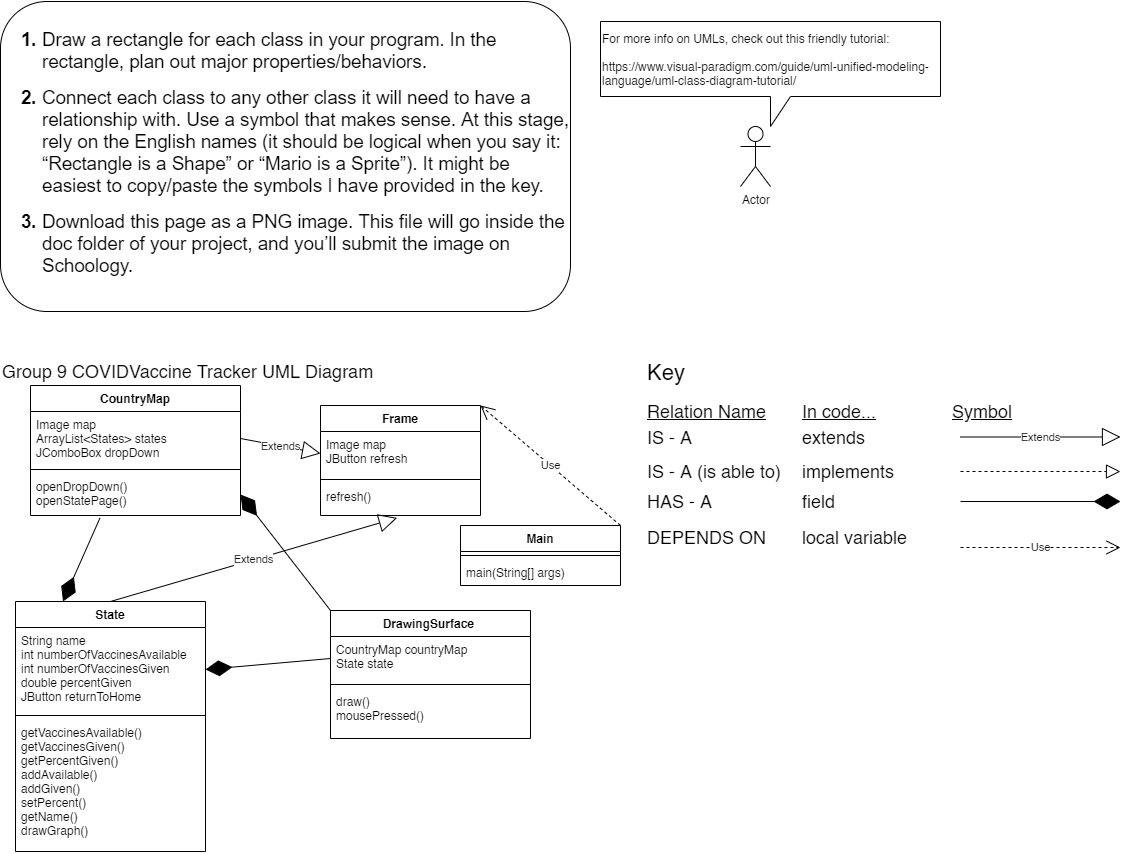

The diagram above was exported from draw.io. Its source (the exported page's mxGraphModel, read from the mxfile embedded in the PNG):
<mxGraphModel dx="1422" dy="800" grid="1" gridSize="10" guides="1" tooltips="1" connect="1" arrows="1" fold="1" page="1" pageScale="1" pageWidth="850" pageHeight="1100" math="0" shadow="0">
  <root>
    <mxCell id="0" />
    <mxCell id="1" parent="0" />
    <mxCell id="L3VpRfTbhjVelySv_tp--6" value="&lt;br&gt;&lt;br&gt;&lt;b style=&quot;font-weight: normal&quot; id=&quot;docs-internal-guid-c7d128cd-7fff-e6f1-a204-49fbba2cfa26&quot;&gt;&lt;ol style=&quot;margin-top: 0 ; margin-bottom: 0&quot;&gt;&lt;li dir=&quot;ltr&quot; style=&quot;list-style-type: decimal ; font-size: 14pt ; font-family: &amp;#34;arial&amp;#34; ; color: rgb(0 , 0 , 0) ; background-color: transparent ; font-weight: 700 ; font-style: normal ; font-variant: normal ; text-decoration: none ; vertical-align: baseline&quot;&gt;&lt;p dir=&quot;ltr&quot; style=&quot;line-height: 1.2 ; margin-top: 0pt ; margin-bottom: 0pt&quot;&gt;&lt;span style=&quot;font-size: 14pt ; font-family: &amp;#34;arial&amp;#34; ; color: rgb(0 , 0 , 0) ; background-color: transparent ; font-weight: 400 ; font-style: normal ; font-variant: normal ; text-decoration: none ; vertical-align: baseline&quot;&gt;Draw a rectangle for each class in your program. In the rectangle, plan out major properties/behaviors.&lt;/span&gt;&lt;/p&gt;&lt;/li&gt;&lt;/ol&gt;&lt;br&gt;&lt;ol style=&quot;margin-top: 0 ; margin-bottom: 0&quot; start=&quot;2&quot;&gt;&lt;li dir=&quot;ltr&quot; style=&quot;list-style-type: decimal ; font-size: 14pt ; font-family: &amp;#34;arial&amp;#34; ; color: rgb(0 , 0 , 0) ; background-color: transparent ; font-weight: 700 ; font-style: normal ; font-variant: normal ; text-decoration: none ; vertical-align: baseline&quot;&gt;&lt;p dir=&quot;ltr&quot; style=&quot;line-height: 1.2 ; margin-top: 0pt ; margin-bottom: 0pt&quot;&gt;&lt;span style=&quot;font-size: 14pt ; font-family: &amp;#34;arial&amp;#34; ; color: rgb(0 , 0 , 0) ; background-color: transparent ; font-weight: 400 ; font-style: normal ; font-variant: normal ; text-decoration: none ; vertical-align: baseline&quot;&gt;Connect each class to any other class it will need to have a relationship with. Use a symbol that makes sense. At this stage, rely on the English names (it should be logical when you say it: “Rectangle is a Shape” or “Mario is a Sprite”). It might be easiest to copy/paste the symbols I have provided in the key.&lt;/span&gt;&lt;/p&gt;&lt;/li&gt;&lt;/ol&gt;&lt;br&gt;&lt;ol style=&quot;margin-top: 0 ; margin-bottom: 0&quot; start=&quot;3&quot;&gt;&lt;li dir=&quot;ltr&quot; style=&quot;list-style-type: decimal ; font-size: 14pt ; font-family: &amp;#34;arial&amp;#34; ; color: rgb(0 , 0 , 0) ; background-color: transparent ; font-weight: 700 ; font-style: normal ; font-variant: normal ; text-decoration: none ; vertical-align: baseline&quot;&gt;&lt;p dir=&quot;ltr&quot; style=&quot;line-height: 1.2 ; margin-top: 0pt ; margin-bottom: 0pt&quot;&gt;&lt;span style=&quot;font-size: 14pt ; font-family: &amp;#34;arial&amp;#34; ; color: rgb(0 , 0 , 0) ; background-color: transparent ; font-weight: 400 ; font-style: normal ; font-variant: normal ; text-decoration: none ; vertical-align: baseline&quot;&gt;Download this page as a PNG image. This file will go inside the doc folder of your project, and you’ll submit the image on Schoology.&lt;/span&gt;&lt;/p&gt;&lt;/li&gt;&lt;/ol&gt;&lt;div&gt;&lt;font face=&quot;arial&quot;&gt;&lt;span style=&quot;font-size: 18.6667px&quot;&gt;&lt;br&gt;&lt;/span&gt;&lt;/font&gt;&lt;/div&gt;&lt;div&gt;&lt;br&gt;&lt;/div&gt;&lt;/b&gt;" style="rounded=1;whiteSpace=wrap;html=1;align=left;" parent="1" vertex="1">
      <mxGeometry x="40" y="40" width="570" height="310" as="geometry" />
    </mxCell>
    <mxCell id="CZH6w5j7F0Udzkr3URiD-1" value="Actor" style="shape=umlActor;verticalLabelPosition=bottom;verticalAlign=top;html=1;outlineConnect=0;align=left;" parent="1" vertex="1">
      <mxGeometry x="780" y="165" width="30" height="60" as="geometry" />
    </mxCell>
    <mxCell id="CZH6w5j7F0Udzkr3URiD-2" value="For more info on UMLs, check out this friendly tutorial:&lt;br&gt;&lt;br&gt;&lt;a href=&quot;https://www.visual-paradigm.com/guide/uml-unified-modeling-language/uml-class-diagram-tutorial/&quot;&gt;https://www.visual-paradigm.com/guide/uml-unified-modeling-language/uml-class-diagram-tutorial/&lt;/a&gt;" style="shape=callout;whiteSpace=wrap;html=1;perimeter=calloutPerimeter;align=left;" parent="1" vertex="1">
      <mxGeometry x="640" y="60" width="340" height="105" as="geometry" />
    </mxCell>
    <mxCell id="CZH6w5j7F0Udzkr3URiD-28" value="&lt;font style=&quot;font-size: 18px&quot;&gt;Group 9 COVIDVaccine Tracker UML Diagram&lt;br&gt;&lt;/font&gt;" style="text;html=1;align=left;verticalAlign=middle;resizable=0;points=[];autosize=1;strokeColor=none;" parent="1" vertex="1">
      <mxGeometry x="40" y="400" width="390" height="20" as="geometry" />
    </mxCell>
    <mxCell id="CZH6w5j7F0Udzkr3URiD-29" value="&lt;font style=&quot;font-size: 22px&quot;&gt;Key&lt;/font&gt;" style="text;html=1;align=left;verticalAlign=middle;resizable=0;points=[];autosize=1;strokeColor=none;" parent="1" vertex="1">
      <mxGeometry x="685" y="400" width="50" height="20" as="geometry" />
    </mxCell>
    <mxCell id="CZH6w5j7F0Udzkr3URiD-33" value="&lt;font style=&quot;font-size: 18px&quot;&gt;IS - A&lt;/font&gt;" style="text;html=1;align=left;verticalAlign=middle;resizable=0;points=[];autosize=1;strokeColor=none;" parent="1" vertex="1">
      <mxGeometry x="685" y="466" width="60" height="20" as="geometry" />
    </mxCell>
    <mxCell id="CZH6w5j7F0Udzkr3URiD-34" value="&lt;font style=&quot;font-size: 18px&quot;&gt;extends&lt;/font&gt;" style="text;html=1;align=left;verticalAlign=middle;resizable=0;points=[];autosize=1;strokeColor=none;" parent="1" vertex="1">
      <mxGeometry x="840" y="466" width="80" height="20" as="geometry" />
    </mxCell>
    <mxCell id="CZH6w5j7F0Udzkr3URiD-35" value="&lt;font style=&quot;font-size: 18px&quot;&gt;IS - A (is able to)&lt;/font&gt;" style="text;html=1;align=left;verticalAlign=middle;resizable=0;points=[];autosize=1;strokeColor=none;" parent="1" vertex="1">
      <mxGeometry x="685" y="500" width="150" height="20" as="geometry" />
    </mxCell>
    <mxCell id="CZH6w5j7F0Udzkr3URiD-36" value="&lt;font style=&quot;font-size: 18px&quot;&gt;HAS - A&lt;/font&gt;" style="text;html=1;align=left;verticalAlign=middle;resizable=0;points=[];autosize=1;strokeColor=none;" parent="1" vertex="1">
      <mxGeometry x="685" y="530" width="80" height="20" as="geometry" />
    </mxCell>
    <mxCell id="CZH6w5j7F0Udzkr3URiD-37" value="&lt;font style=&quot;font-size: 18px&quot;&gt;DEPENDS ON&lt;/font&gt;" style="text;html=1;align=left;verticalAlign=middle;resizable=0;points=[];autosize=1;strokeColor=none;" parent="1" vertex="1">
      <mxGeometry x="685" y="566" width="130" height="20" as="geometry" />
    </mxCell>
    <mxCell id="CZH6w5j7F0Udzkr3URiD-38" value="&lt;font style=&quot;font-size: 18px&quot;&gt;implements&lt;/font&gt;" style="text;html=1;align=left;verticalAlign=middle;resizable=0;points=[];autosize=1;strokeColor=none;" parent="1" vertex="1">
      <mxGeometry x="840" y="500" width="110" height="20" as="geometry" />
    </mxCell>
    <mxCell id="CZH6w5j7F0Udzkr3URiD-39" value="&lt;font style=&quot;font-size: 18px&quot;&gt;field&lt;/font&gt;" style="text;html=1;align=left;verticalAlign=middle;resizable=0;points=[];autosize=1;strokeColor=none;" parent="1" vertex="1">
      <mxGeometry x="840" y="530" width="50" height="20" as="geometry" />
    </mxCell>
    <mxCell id="CZH6w5j7F0Udzkr3URiD-40" value="&lt;font style=&quot;font-size: 18px&quot;&gt;local variable&lt;/font&gt;" style="text;html=1;align=left;verticalAlign=middle;resizable=0;points=[];autosize=1;strokeColor=none;" parent="1" vertex="1">
      <mxGeometry x="840" y="566" width="120" height="20" as="geometry" />
    </mxCell>
    <mxCell id="CZH6w5j7F0Udzkr3URiD-41" value="&lt;font style=&quot;font-size: 18px&quot;&gt;&lt;u&gt;Relation Name&lt;/u&gt;&lt;/font&gt;" style="text;html=1;align=left;verticalAlign=middle;resizable=0;points=[];autosize=1;strokeColor=none;" parent="1" vertex="1">
      <mxGeometry x="685" y="440" width="130" height="20" as="geometry" />
    </mxCell>
    <mxCell id="CZH6w5j7F0Udzkr3URiD-42" value="&lt;font style=&quot;font-size: 18px&quot;&gt;&lt;u&gt;In code...&lt;/u&gt;&lt;/font&gt;" style="text;html=1;align=left;verticalAlign=middle;resizable=0;points=[];autosize=1;strokeColor=none;" parent="1" vertex="1">
      <mxGeometry x="840" y="440" width="90" height="20" as="geometry" />
    </mxCell>
    <mxCell id="CZH6w5j7F0Udzkr3URiD-43" value="&lt;font style=&quot;font-size: 18px&quot;&gt;&lt;u&gt;Symbol&lt;/u&gt;&lt;/font&gt;" style="text;html=1;align=left;verticalAlign=middle;resizable=0;points=[];autosize=1;strokeColor=none;" parent="1" vertex="1">
      <mxGeometry x="990" y="440" width="80" height="20" as="geometry" />
    </mxCell>
    <mxCell id="CZH6w5j7F0Udzkr3URiD-44" value="" style="endArrow=block;dashed=1;endFill=0;endSize=12;html=1;" parent="1" edge="1">
      <mxGeometry width="160" relative="1" as="geometry">
        <mxPoint x="1000" y="510" as="sourcePoint" />
        <mxPoint x="1160" y="510" as="targetPoint" />
      </mxGeometry>
    </mxCell>
    <mxCell id="CZH6w5j7F0Udzkr3URiD-45" value="Use" style="endArrow=open;endSize=12;dashed=1;html=1;exitX=1;exitY=0;exitDx=0;exitDy=0;entryX=1;entryY=0;entryDx=0;entryDy=0;" parent="1" source="_Pvx1LmecJFv1rHudEte-1" target="6F0ihjdx1z5sQN40gFI4-6" edge="1">
      <mxGeometry width="160" relative="1" as="geometry">
        <mxPoint x="300" y="640" as="sourcePoint" />
        <mxPoint x="460" y="640" as="targetPoint" />
      </mxGeometry>
    </mxCell>
    <mxCell id="CZH6w5j7F0Udzkr3URiD-46" value="" style="endArrow=diamondThin;endFill=1;endSize=24;html=1;" parent="1" edge="1">
      <mxGeometry width="160" relative="1" as="geometry">
        <mxPoint x="1000" y="540" as="sourcePoint" />
        <mxPoint x="1160" y="540" as="targetPoint" />
      </mxGeometry>
    </mxCell>
    <mxCell id="CZH6w5j7F0Udzkr3URiD-47" value="Extends" style="endArrow=block;endSize=16;endFill=0;html=1;" parent="1" edge="1">
      <mxGeometry width="160" relative="1" as="geometry">
        <mxPoint x="1000" y="475.5" as="sourcePoint" />
        <mxPoint x="1160" y="475.5" as="targetPoint" />
      </mxGeometry>
    </mxCell>
    <mxCell id="6F0ihjdx1z5sQN40gFI4-2" value="CountryMap" style="swimlane;fontStyle=1;align=center;verticalAlign=top;childLayout=stackLayout;horizontal=1;startSize=26;horizontalStack=0;resizeParent=1;resizeParentMax=0;resizeLast=0;collapsible=1;marginBottom=0;" parent="1" vertex="1">
      <mxGeometry x="70" y="424" width="210" height="130" as="geometry" />
    </mxCell>
    <mxCell id="6F0ihjdx1z5sQN40gFI4-3" value="Image map&#10;ArrayList&lt;States&gt; states&#10;JComboBox dropDown" style="text;strokeColor=none;fillColor=none;align=left;verticalAlign=top;spacingLeft=4;spacingRight=4;overflow=hidden;rotatable=0;points=[[0,0.5],[1,0.5]];portConstraint=eastwest;" parent="6F0ihjdx1z5sQN40gFI4-2" vertex="1">
      <mxGeometry y="26" width="210" height="54" as="geometry" />
    </mxCell>
    <mxCell id="6F0ihjdx1z5sQN40gFI4-4" value="" style="line;strokeWidth=1;fillColor=none;align=left;verticalAlign=middle;spacingTop=-1;spacingLeft=3;spacingRight=3;rotatable=0;labelPosition=right;points=[];portConstraint=eastwest;" parent="6F0ihjdx1z5sQN40gFI4-2" vertex="1">
      <mxGeometry y="80" width="210" height="8" as="geometry" />
    </mxCell>
    <mxCell id="6F0ihjdx1z5sQN40gFI4-5" value="openDropDown()&#10;openStatePage()" style="text;strokeColor=none;fillColor=none;align=left;verticalAlign=top;spacingLeft=4;spacingRight=4;overflow=hidden;rotatable=0;points=[[0,0.5],[1,0.5]];portConstraint=eastwest;" parent="6F0ihjdx1z5sQN40gFI4-2" vertex="1">
      <mxGeometry y="88" width="210" height="42" as="geometry" />
    </mxCell>
    <mxCell id="6F0ihjdx1z5sQN40gFI4-6" value="Frame" style="swimlane;fontStyle=1;align=center;verticalAlign=top;childLayout=stackLayout;horizontal=1;startSize=26;horizontalStack=0;resizeParent=1;resizeParentMax=0;resizeLast=0;collapsible=1;marginBottom=0;" parent="1" vertex="1">
      <mxGeometry x="360" y="444" width="160" height="110" as="geometry" />
    </mxCell>
    <mxCell id="6F0ihjdx1z5sQN40gFI4-7" value="Image map&#10;JButton refresh&#10;" style="text;strokeColor=none;fillColor=none;align=left;verticalAlign=top;spacingLeft=4;spacingRight=4;overflow=hidden;rotatable=0;points=[[0,0.5],[1,0.5]];portConstraint=eastwest;" parent="6F0ihjdx1z5sQN40gFI4-6" vertex="1">
      <mxGeometry y="26" width="160" height="44" as="geometry" />
    </mxCell>
    <mxCell id="6F0ihjdx1z5sQN40gFI4-8" value="" style="line;strokeWidth=1;fillColor=none;align=left;verticalAlign=middle;spacingTop=-1;spacingLeft=3;spacingRight=3;rotatable=0;labelPosition=right;points=[];portConstraint=eastwest;" parent="6F0ihjdx1z5sQN40gFI4-6" vertex="1">
      <mxGeometry y="70" width="160" height="8" as="geometry" />
    </mxCell>
    <mxCell id="6F0ihjdx1z5sQN40gFI4-9" value="refresh()&#10;" style="text;strokeColor=none;fillColor=none;align=left;verticalAlign=top;spacingLeft=4;spacingRight=4;overflow=hidden;rotatable=0;points=[[0,0.5],[1,0.5]];portConstraint=eastwest;" parent="6F0ihjdx1z5sQN40gFI4-6" vertex="1">
      <mxGeometry y="78" width="160" height="32" as="geometry" />
    </mxCell>
    <mxCell id="6F0ihjdx1z5sQN40gFI4-14" value="State" style="swimlane;fontStyle=1;align=center;verticalAlign=top;childLayout=stackLayout;horizontal=1;startSize=26;horizontalStack=0;resizeParent=1;resizeParentMax=0;resizeLast=0;collapsible=1;marginBottom=0;" parent="1" vertex="1">
      <mxGeometry x="55" y="640" width="190" height="250" as="geometry">
        <mxRectangle x="55" y="640" width="70" height="26" as="alternateBounds" />
      </mxGeometry>
    </mxCell>
    <mxCell id="6F0ihjdx1z5sQN40gFI4-15" value="String name&#10;int numberOfVaccinesAvailable&#10;int numberOfVaccinesGiven&#10;double percentGiven&#10;JButton returnToHome" style="text;strokeColor=none;fillColor=none;align=left;verticalAlign=top;spacingLeft=4;spacingRight=4;overflow=hidden;rotatable=0;points=[[0,0.5],[1,0.5]];portConstraint=eastwest;" parent="6F0ihjdx1z5sQN40gFI4-14" vertex="1">
      <mxGeometry y="26" width="190" height="84" as="geometry" />
    </mxCell>
    <mxCell id="6F0ihjdx1z5sQN40gFI4-16" value="" style="line;strokeWidth=1;fillColor=none;align=left;verticalAlign=middle;spacingTop=-1;spacingLeft=3;spacingRight=3;rotatable=0;labelPosition=right;points=[];portConstraint=eastwest;" parent="6F0ihjdx1z5sQN40gFI4-14" vertex="1">
      <mxGeometry y="110" width="190" height="8" as="geometry" />
    </mxCell>
    <mxCell id="6F0ihjdx1z5sQN40gFI4-17" value="getVaccinesAvailable()&#10;getVaccinesGiven()&#10;getPercentGiven()&#10;addAvailable()&#10;addGiven()&#10;setPercent()&#10;getName()&#10;drawGraph()&#10;" style="text;strokeColor=none;fillColor=none;align=left;verticalAlign=top;spacingLeft=4;spacingRight=4;overflow=hidden;rotatable=0;points=[[0,0.5],[1,0.5]];portConstraint=eastwest;" parent="6F0ihjdx1z5sQN40gFI4-14" vertex="1">
      <mxGeometry y="118" width="190" height="132" as="geometry" />
    </mxCell>
    <mxCell id="6F0ihjdx1z5sQN40gFI4-21" value="" style="endArrow=diamondThin;endFill=1;endSize=24;html=1;exitX=0.331;exitY=1.058;exitDx=0;exitDy=0;entryX=0.25;entryY=0;entryDx=0;entryDy=0;exitPerimeter=0;" parent="1" source="6F0ihjdx1z5sQN40gFI4-5" target="6F0ihjdx1z5sQN40gFI4-14" edge="1">
      <mxGeometry width="160" relative="1" as="geometry">
        <mxPoint x="1000" y="549.5" as="sourcePoint" />
        <mxPoint x="1160" y="549.5" as="targetPoint" />
      </mxGeometry>
    </mxCell>
    <mxCell id="_Pvx1LmecJFv1rHudEte-1" value="Main" style="swimlane;fontStyle=1;align=center;verticalAlign=top;childLayout=stackLayout;horizontal=1;startSize=26;horizontalStack=0;resizeParent=1;resizeParentMax=0;resizeLast=0;collapsible=1;marginBottom=0;" parent="1" vertex="1">
      <mxGeometry x="500" y="564" width="160" height="60" as="geometry" />
    </mxCell>
    <mxCell id="_Pvx1LmecJFv1rHudEte-3" value="" style="line;strokeWidth=1;fillColor=none;align=left;verticalAlign=middle;spacingTop=-1;spacingLeft=3;spacingRight=3;rotatable=0;labelPosition=right;points=[];portConstraint=eastwest;" parent="_Pvx1LmecJFv1rHudEte-1" vertex="1">
      <mxGeometry y="26" width="160" height="8" as="geometry" />
    </mxCell>
    <mxCell id="_Pvx1LmecJFv1rHudEte-4" value="main(String[] args)" style="text;strokeColor=none;fillColor=none;align=left;verticalAlign=top;spacingLeft=4;spacingRight=4;overflow=hidden;rotatable=0;points=[[0,0.5],[1,0.5]];portConstraint=eastwest;" parent="_Pvx1LmecJFv1rHudEte-1" vertex="1">
      <mxGeometry y="34" width="160" height="26" as="geometry" />
    </mxCell>
    <mxCell id="_Pvx1LmecJFv1rHudEte-5" value="Extends" style="endArrow=block;endSize=16;endFill=0;html=1;exitX=1;exitY=0.5;exitDx=0;exitDy=0;entryX=0;entryY=0.5;entryDx=0;entryDy=0;" parent="1" source="6F0ihjdx1z5sQN40gFI4-3" target="6F0ihjdx1z5sQN40gFI4-7" edge="1">
      <mxGeometry width="160" relative="1" as="geometry">
        <mxPoint x="1000" y="485.5" as="sourcePoint" />
        <mxPoint x="1160" y="485.5" as="targetPoint" />
      </mxGeometry>
    </mxCell>
    <mxCell id="_Pvx1LmecJFv1rHudEte-6" value="Extends" style="endArrow=block;endSize=16;endFill=0;html=1;exitX=0.5;exitY=0;exitDx=0;exitDy=0;entryX=0.479;entryY=1.075;entryDx=0;entryDy=0;entryPerimeter=0;" parent="1" source="6F0ihjdx1z5sQN40gFI4-14" target="6F0ihjdx1z5sQN40gFI4-9" edge="1">
      <mxGeometry width="160" relative="1" as="geometry">
        <mxPoint x="290" y="487" as="sourcePoint" />
        <mxPoint x="340" y="533.0000000000002" as="targetPoint" />
        <Array as="points" />
      </mxGeometry>
    </mxCell>
    <mxCell id="wJ3A6hUVU6A7MGE9aUYI-7" value="DrawingSurface " style="swimlane;fontStyle=1;align=center;verticalAlign=top;childLayout=stackLayout;horizontal=1;startSize=26;horizontalStack=0;resizeParent=1;resizeParentMax=0;resizeLast=0;collapsible=1;marginBottom=0;" parent="1" vertex="1">
      <mxGeometry x="370" y="649" width="200" height="128" as="geometry" />
    </mxCell>
    <mxCell id="wJ3A6hUVU6A7MGE9aUYI-8" value="CountryMap countryMap&#10;State state" style="text;strokeColor=none;fillColor=none;align=left;verticalAlign=top;spacingLeft=4;spacingRight=4;overflow=hidden;rotatable=0;points=[[0,0.5],[1,0.5]];portConstraint=eastwest;" parent="wJ3A6hUVU6A7MGE9aUYI-7" vertex="1">
      <mxGeometry y="26" width="200" height="44" as="geometry" />
    </mxCell>
    <mxCell id="wJ3A6hUVU6A7MGE9aUYI-9" value="" style="line;strokeWidth=1;fillColor=none;align=left;verticalAlign=middle;spacingTop=-1;spacingLeft=3;spacingRight=3;rotatable=0;labelPosition=right;points=[];portConstraint=eastwest;" parent="wJ3A6hUVU6A7MGE9aUYI-7" vertex="1">
      <mxGeometry y="70" width="200" height="8" as="geometry" />
    </mxCell>
    <mxCell id="wJ3A6hUVU6A7MGE9aUYI-10" value="draw()&#10;mousePressed()" style="text;strokeColor=none;fillColor=none;align=left;verticalAlign=top;spacingLeft=4;spacingRight=4;overflow=hidden;rotatable=0;points=[[0,0.5],[1,0.5]];portConstraint=eastwest;" parent="wJ3A6hUVU6A7MGE9aUYI-7" vertex="1">
      <mxGeometry y="78" width="200" height="50" as="geometry" />
    </mxCell>
    <mxCell id="wJ3A6hUVU6A7MGE9aUYI-11" value="Use" style="endArrow=open;endSize=12;dashed=1;html=1;" parent="1" edge="1">
      <mxGeometry width="160" relative="1" as="geometry">
        <mxPoint x="1000" y="586" as="sourcePoint" />
        <mxPoint x="1160" y="586" as="targetPoint" />
      </mxGeometry>
    </mxCell>
    <mxCell id="wJ3A6hUVU6A7MGE9aUYI-12" value="" style="endArrow=diamondThin;endFill=1;endSize=24;html=1;exitX=0;exitY=0;exitDx=0;exitDy=0;entryX=1;entryY=0.5;entryDx=0;entryDy=0;" parent="1" source="wJ3A6hUVU6A7MGE9aUYI-7" target="6F0ihjdx1z5sQN40gFI4-5" edge="1">
      <mxGeometry width="160" relative="1" as="geometry">
        <mxPoint x="670" y="930" as="sourcePoint" />
        <mxPoint x="830" y="930" as="targetPoint" />
      </mxGeometry>
    </mxCell>
    <mxCell id="wJ3A6hUVU6A7MGE9aUYI-13" value="" style="endArrow=diamondThin;endFill=1;endSize=24;html=1;exitX=0;exitY=0.5;exitDx=0;exitDy=0;entryX=1;entryY=0.5;entryDx=0;entryDy=0;" parent="1" source="wJ3A6hUVU6A7MGE9aUYI-8" target="6F0ihjdx1z5sQN40gFI4-15" edge="1">
      <mxGeometry width="160" relative="1" as="geometry">
        <mxPoint x="575" y="870" as="sourcePoint" />
        <mxPoint x="735" y="870" as="targetPoint" />
      </mxGeometry>
    </mxCell>
  </root>
</mxGraphModel>